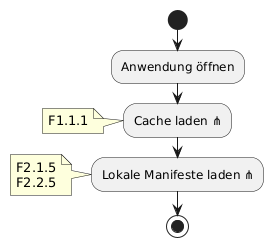

The diagram above was rendered by PlantUML. Its source (embedded in the PNG):
@startuml
start
:Anwendung öffnen;
:Cache laden ⋔;
note: F1.1.1
:Lokale Manifeste laden ⋔;
note
    F2.1.5
    F2.2.5
end note

stop
@enduml